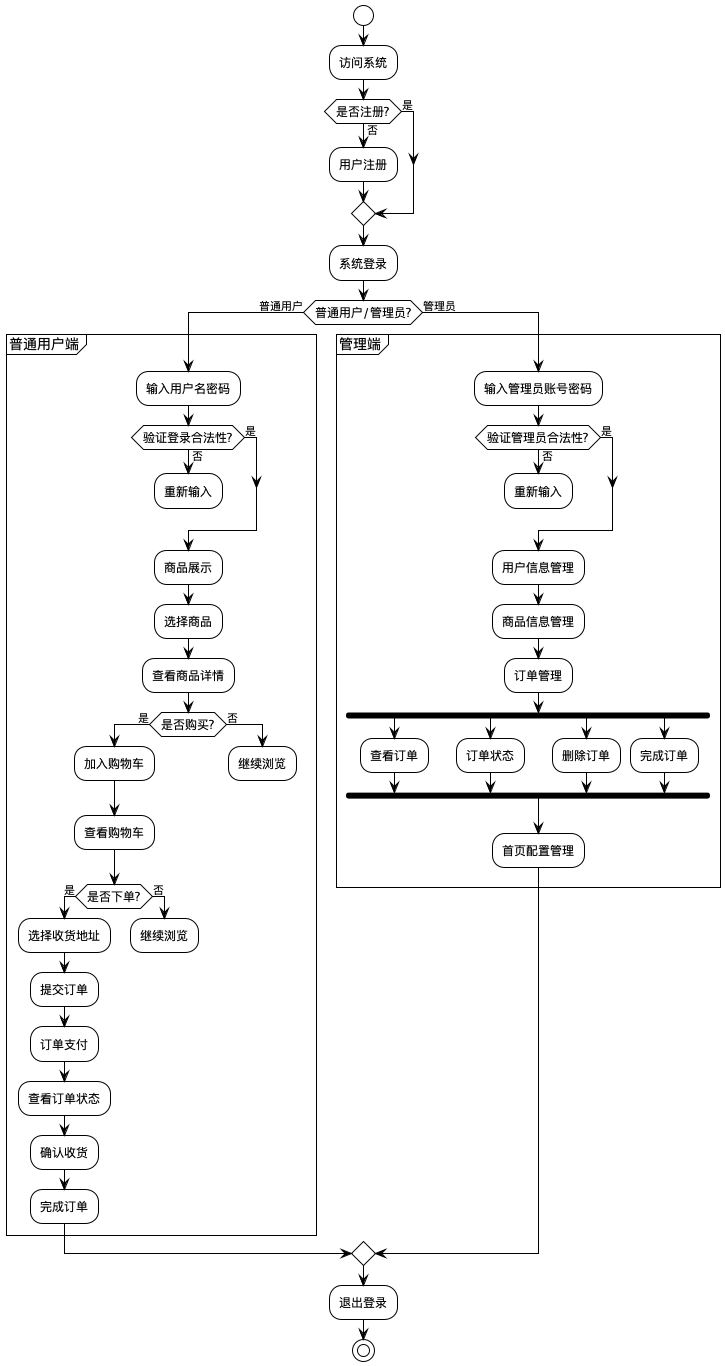

The diagram above was rendered by PlantUML. Its source (embedded in the PNG):
@startuml 电商系统业务流程图
!theme plain
skinparam backgroundColor white
skinparam activity {
  BackgroundColor white
  BorderColor black
  FontName Microsoft YaHei
  FontSize 12
}
skinparam diamond {
  BackgroundColor white
  BorderColor black
}

start

:访问系统;

if (是否注册?) then (否)
  :用户注册;
else (是)
endif

:系统登录;

if (普通用户/管理员?) then (普通用户)

  partition "普通用户端" {
    :输入用户名密码;

    if (验证登录合法性?) then (否)
      :重新输入;
      detach
    else (是)
    endif

    :商品展示;

    :选择商品;

    :查看商品详情;

    if (是否购买?) then (是)
      :加入购物车;

      :查看购物车;

      if (是否下单?) then (是)
        :选择收货地址;

        :提交订单;

        :订单支付;

        :查看订单状态;

        :确认收货;

        :完成订单;
      else (否)
        :继续浏览;
        detach
      endif
    else (否)
      :继续浏览;
      detach
    endif
  }

else (管理员)

  partition "管理端" {
    :输入管理员账号密码;

    if (验证管理员合法性?) then (否)
      :重新输入;
      detach
    else (是)
    endif

    :用户信息管理;

    :商品信息管理;

    :订单管理;

    fork
      :查看订单;
    fork again
      :订单状态;
    fork again
      :删除订单;
    fork again
      :完成订单;
    end fork

    :首页配置管理;
  }

endif

:退出登录;

stop

@enduml